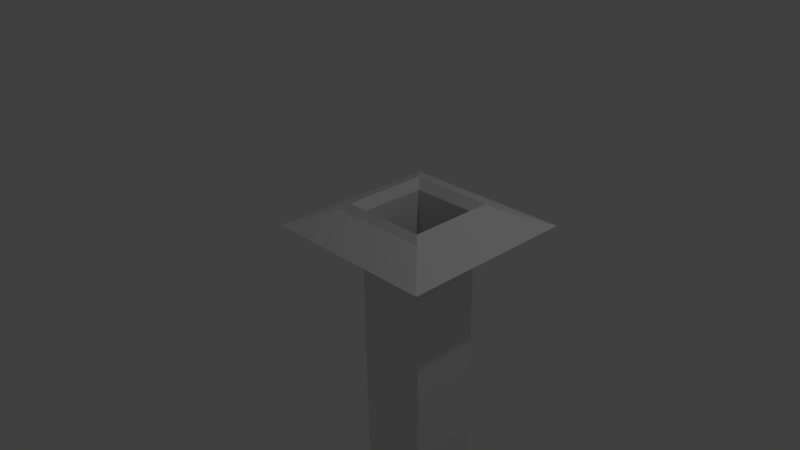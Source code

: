 # Source: hole1.blend  (saved by Blender 2.69.0; exported with 4.5.12 LTS)
import bpy
from mathutils import Matrix  # noqa: F401  (used for matrix-valued properties, if any)

bpy.ops.wm.read_factory_settings(use_empty=True)
scene = bpy.context.scene
scene.name = 'Scene'

# ---- collections
col_collection_1 = bpy.data.collections.new('Collection 1'); scene.collection.children.link(col_collection_1)

# ---- world
world_world = bpy.data.worlds.new('World'); scene.world = world_world
world_world.color = (0.05088, 0.05088, 0.05088)
world_world.use_sun_shadow = False
world_world.sun_shadow_jitter_overblur = 0.0
world_world.cycles.sampling_method = 'MANUAL'
world_world.cycles.sample_map_resolution = 256

# ---- cameras
cam_camera = bpy.data.cameras.new('Camera')
cam_camera.clip_end = 100.0
cam_camera.lens = 35.0
cam_camera.sensor_width = 32.0
cam_camera.sensor_height = 18.0
cam_camera.ortho_scale = 7.314
cam_camera.dof.focus_distance = 0.0
cam_camera.dof.aperture_fstop = 128.0

# ---- lights
light_lamp = bpy.data.lights.new('Lamp', 'POINT')
light_lamp.transmission_factor = 0.0
light_lamp.cutoff_distance = 30.0
light_lamp.energy = 100.0
light_lamp.shadow_buffer_clip_start = 1.001
light_lamp.shadow_soft_size = 0.1
light_lamp.shadow_maximum_resolution = 0.006
light_lamp.use_absolute_resolution = True
light_lamp.cycles.use_multiple_importance_sampling = False

# ---- meshes
me_cube_001 = bpy.data.meshes.new('Cube.001')
me_cube_001.from_pydata([(-1.199, -1.199, -0.4116), (-1.199, 1.199, -0.4116), (1.199, 1.199, -0.4116), (1.199, -1.199, -0.4116), (-0.676, -0.676, -0.1975), (-0.676, 0.676, -0.1975), (0.676, 0.676, -0.1975), (0.676, -0.676, -0.1975), (-0.5824, -0.5824, -0.1169), (-0.5824, 0.5824, -0.1169), (0.5824, 0.5824, -0.1169), (0.5824, -0.5824, -0.1169), (-0.4852, -0.4852, -0.2393), (-0.4852, 0.4852, -0.2393), (0.4852, 0.4852, -0.2393), (0.4852, -0.4852, -0.2393), (-0.4852, -0.4852, -4.888), (-0.4852, 0.4852, -4.888), (0.4852, 0.4852, -4.888), (0.4852, -0.4852, -4.888)], [], [(4, 5, 1, 0), (5, 6, 2, 1), (6, 7, 3, 2), (7, 4, 0, 3), (4, 7, 11, 8), (8, 11, 15, 12), (7, 6, 10, 11), (6, 5, 9, 10), (5, 4, 8, 9), (12, 15, 19, 16), (11, 10, 14, 15), (10, 9, 13, 14), (9, 8, 12, 13), (19, 18, 17, 16), (15, 14, 18, 19), (14, 13, 17, 18), (13, 12, 16, 17)])
me_cube_001.use_remesh_preserve_volume = False
me_cube_001.use_remesh_preserve_attributes = False
me_cube_001.use_mirror_vertex_groups = False
me_cube_001.update()

# ---- objects
ob_cube = bpy.data.objects.new('Cube', me_cube_001)
ob_lamp = bpy.data.objects.new('Lamp', light_lamp)
ob_camera = bpy.data.objects.new('Camera', cam_camera)

# ---- transforms, parenting, visibility, modifiers, constraints
ob_cube.location = (0.5924, 0.2174, 0.9577)
ob_cube.lineart.crease_threshold = 0.0
ob_lamp.location = (4.076, 1.005, 5.904)
ob_lamp.rotation_euler = (0.6503, 0.05522, 1.866)
ob_lamp.lock_rotations_4d = False
ob_lamp.empty_display_type = 'ARROWS'
ob_lamp.color = (0.0, 0.0, 0.0, 0.0)
ob_lamp.lineart.crease_threshold = 0.0
ob_camera.location = (7.481, -6.508, 5.344)
ob_camera.rotation_euler = (1.109, 0.01082, 0.8149)
ob_camera.lock_rotations_4d = False
ob_camera.empty_display_type = 'ARROWS'
ob_camera.color = (0.0, 0.0, 0.0, 0.0)
ob_camera.display_type = 'WIRE'
ob_camera.lineart.crease_threshold = 0.0

# ---- collection membership
col_collection_1.objects.link(ob_cube)
col_collection_1.objects.link(ob_lamp)
col_collection_1.objects.link(ob_camera)

# ---- scene / render settings (as saved in the file)
scene.camera = ob_camera
scene.frame_start = 1; scene.frame_end = 250; scene.frame_set(1)
scene.render.engine = 'BLENDER_EEVEE_NEXT'
scene.render.image_settings.compression = 90
scene.render.resolution_percentage = 50
scene.render.dither_intensity = 0.0
scene.cycles.use_denoising = False
scene.cycles.samples = 10
scene.cycles.sampling_pattern = 'TABULATED_SOBOL'
scene.cycles.light_sampling_threshold = 0.0
scene.cycles.use_adaptive_sampling = False
scene.cycles.use_light_tree = False
scene.cycles.blur_glossy = 0.0
scene.cycles.volume_bounces = 1
scene.cycles.pixel_filter_type = 'GAUSSIAN'
scene.cycles.sample_clamp_indirect = 0.0
scene.view_settings.view_transform = 'Standard'
bpy.context.view_layer.update()
